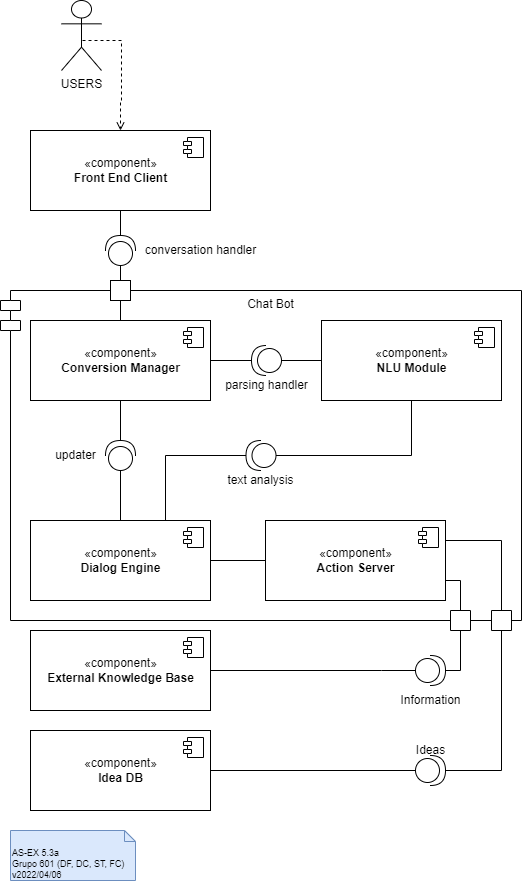

The diagram above was exported from draw.io. Its source (the exported page's mxGraphModel, read from the mxfile embedded in the PNG):
<mxGraphModel dx="466" dy="534" grid="1" gridSize="10" guides="1" tooltips="1" connect="1" arrows="1" fold="1" page="1" pageScale="1" pageWidth="827" pageHeight="1169" math="0" shadow="0">
  <root>
    <mxCell id="0" />
    <mxCell id="1" parent="0" />
    <mxCell id="Dbsa_Fb1JdHvtEZcZaYi-17" value="Chat Bot" style="shape=module;align=left;spacingLeft=20;align=center;verticalAlign=top;" parent="1" vertex="1">
      <mxGeometry x="199" y="400" width="521" height="330" as="geometry" />
    </mxCell>
    <mxCell id="UELkaroANvA7ppI7aCa5-1" value="AS-EX 5.3a&lt;br&gt;Grupo 601 (DF, DC, ST, FC)&lt;br&gt;v2022/04/06" style="shape=note2;boundedLbl=1;whiteSpace=wrap;html=1;size=11;verticalAlign=top;align=left;fontSize=9;fillColor=#dae8fc;strokeColor=#6c8ebf;" parent="1" vertex="1">
      <mxGeometry x="209" y="940" width="125" height="50" as="geometry" />
    </mxCell>
    <mxCell id="G4uTPBN9B1bp6mXsDa_s-3" style="edgeStyle=orthogonalEdgeStyle;rounded=0;orthogonalLoop=1;jettySize=auto;html=1;exitX=0.5;exitY=0;exitDx=0;exitDy=0;endArrow=none;endFill=0;" parent="1" source="zjhK3dmwDyuoa3nDk_kx-5" target="G4uTPBN9B1bp6mXsDa_s-1" edge="1">
      <mxGeometry relative="1" as="geometry" />
    </mxCell>
    <mxCell id="TA7NmAq-p_a1P2Is9fuW-11" style="edgeStyle=orthogonalEdgeStyle;rounded=0;orthogonalLoop=1;jettySize=auto;html=1;exitX=0.5;exitY=1;exitDx=0;exitDy=0;endArrow=none;endFill=0;entryX=0;entryY=0.5;entryDx=0;entryDy=0;entryPerimeter=0;" parent="1" source="zjhK3dmwDyuoa3nDk_kx-7" target="TA7NmAq-p_a1P2Is9fuW-7" edge="1">
      <mxGeometry relative="1" as="geometry" />
    </mxCell>
    <mxCell id="Dbsa_Fb1JdHvtEZcZaYi-22" style="edgeStyle=orthogonalEdgeStyle;rounded=0;orthogonalLoop=1;jettySize=auto;html=1;exitX=1;exitY=0.5;exitDx=0;exitDy=0;entryX=0;entryY=0.5;entryDx=0;entryDy=0;endArrow=none;endFill=0;" parent="1" source="zjhK3dmwDyuoa3nDk_kx-11" target="zjhK3dmwDyuoa3nDk_kx-13" edge="1">
      <mxGeometry relative="1" as="geometry" />
    </mxCell>
    <mxCell id="Dbsa_Fb1JdHvtEZcZaYi-20" style="edgeStyle=orthogonalEdgeStyle;rounded=0;orthogonalLoop=1;jettySize=auto;html=1;exitX=0;exitY=0.5;exitDx=0;exitDy=0;entryX=1;entryY=0.5;entryDx=0;entryDy=0;endArrow=none;endFill=0;startArrow=none;exitPerimeter=0;" parent="1" source="TA7NmAq-p_a1P2Is9fuW-1" target="zjhK3dmwDyuoa3nDk_kx-19" edge="1">
      <mxGeometry relative="1" as="geometry" />
    </mxCell>
    <mxCell id="Dbsa_Fb1JdHvtEZcZaYi-16" value="" style="edgeStyle=orthogonalEdgeStyle;rounded=0;orthogonalLoop=1;jettySize=auto;html=1;dashed=1;endArrow=open;endFill=0;exitX=0.5;exitY=0.5;exitDx=0;exitDy=0;exitPerimeter=0;entryX=0.5;entryY=0;entryDx=0;entryDy=0;" parent="1" source="Dbsa_Fb1JdHvtEZcZaYi-15" target="zjhK3dmwDyuoa3nDk_kx-3" edge="1">
      <mxGeometry relative="1" as="geometry">
        <Array as="points">
          <mxPoint x="320" y="150" />
          <mxPoint x="320" y="210" />
          <mxPoint x="319" y="210" />
        </Array>
      </mxGeometry>
    </mxCell>
    <mxCell id="Dbsa_Fb1JdHvtEZcZaYi-15" value="USERS" style="shape=umlActor;verticalLabelPosition=bottom;verticalAlign=top;html=1;" parent="1" vertex="1">
      <mxGeometry x="260" y="110" width="40" height="70" as="geometry" />
    </mxCell>
    <mxCell id="Dbsa_Fb1JdHvtEZcZaYi-27" style="edgeStyle=orthogonalEdgeStyle;rounded=0;orthogonalLoop=1;jettySize=auto;html=1;exitX=1;exitY=0.5;exitDx=0;exitDy=0;exitPerimeter=0;entryX=0.5;entryY=1;entryDx=0;entryDy=0;endArrow=none;endFill=0;" parent="1" source="Dbsa_Fb1JdHvtEZcZaYi-25" target="zjhK3dmwDyuoa3nDk_kx-3" edge="1">
      <mxGeometry relative="1" as="geometry" />
    </mxCell>
    <mxCell id="Dbsa_Fb1JdHvtEZcZaYi-25" value="" style="shape=providedRequiredInterface;html=1;verticalLabelPosition=bottom;sketch=0;rotation=-90;" parent="1" vertex="1">
      <mxGeometry x="304" y="345" width="30" height="30" as="geometry" />
    </mxCell>
    <mxCell id="G4uTPBN9B1bp6mXsDa_s-4" style="edgeStyle=orthogonalEdgeStyle;rounded=0;orthogonalLoop=1;jettySize=auto;html=1;exitX=0.5;exitY=0;exitDx=0;exitDy=0;entryX=0;entryY=0.5;entryDx=0;entryDy=0;entryPerimeter=0;endArrow=none;endFill=0;" parent="1" source="G4uTPBN9B1bp6mXsDa_s-1" target="Dbsa_Fb1JdHvtEZcZaYi-25" edge="1">
      <mxGeometry relative="1" as="geometry" />
    </mxCell>
    <mxCell id="G4uTPBN9B1bp6mXsDa_s-1" value="" style="rounded=0;whiteSpace=wrap;html=1;" parent="1" vertex="1">
      <mxGeometry x="309" y="390" width="20" height="20" as="geometry" />
    </mxCell>
    <mxCell id="G4uTPBN9B1bp6mXsDa_s-7" value="" style="rounded=0;whiteSpace=wrap;html=1;rotation=90;" parent="1" vertex="1">
      <mxGeometry x="690" y="720" width="20" height="20" as="geometry" />
    </mxCell>
    <mxCell id="G4uTPBN9B1bp6mXsDa_s-8" value="" style="edgeStyle=orthogonalEdgeStyle;rounded=0;orthogonalLoop=1;jettySize=auto;html=1;exitX=1;exitY=0.25;exitDx=0;exitDy=0;entryX=0;entryY=0.5;entryDx=0;entryDy=0;endArrow=none;endFill=0;" parent="1" source="zjhK3dmwDyuoa3nDk_kx-13" target="G4uTPBN9B1bp6mXsDa_s-7" edge="1">
      <mxGeometry relative="1" as="geometry">
        <mxPoint x="700" y="735" as="sourcePoint" />
        <mxPoint x="960" y="755" as="targetPoint" />
        <Array as="points">
          <mxPoint x="640" y="650" />
          <mxPoint x="640" y="650" />
        </Array>
      </mxGeometry>
    </mxCell>
    <mxCell id="zjhK3dmwDyuoa3nDk_kx-16" style="edgeStyle=orthogonalEdgeStyle;rounded=0;orthogonalLoop=1;jettySize=auto;html=1;exitX=1;exitY=0.5;exitDx=0;exitDy=0;entryX=1;entryY=0.5;entryDx=0;entryDy=0;entryPerimeter=0;endArrow=none;endFill=0;" edge="1" parent="1" source="G4uTPBN9B1bp6mXsDa_s-9" target="TA7NmAq-p_a1P2Is9fuW-5">
      <mxGeometry relative="1" as="geometry">
        <Array as="points">
          <mxPoint x="659" y="780" />
        </Array>
      </mxGeometry>
    </mxCell>
    <mxCell id="G4uTPBN9B1bp6mXsDa_s-9" value="" style="rounded=0;whiteSpace=wrap;html=1;rotation=90;" parent="1" vertex="1">
      <mxGeometry x="649" y="720" width="20" height="20" as="geometry" />
    </mxCell>
    <mxCell id="TA7NmAq-p_a1P2Is9fuW-4" style="edgeStyle=orthogonalEdgeStyle;rounded=0;orthogonalLoop=1;jettySize=auto;html=1;exitX=1;exitY=0.5;exitDx=0;exitDy=0;exitPerimeter=0;entryX=1;entryY=0.5;entryDx=0;entryDy=0;endArrow=none;endFill=0;" parent="1" source="TA7NmAq-p_a1P2Is9fuW-1" target="G4uTPBN9B1bp6mXsDa_s-7" edge="1">
      <mxGeometry relative="1" as="geometry" />
    </mxCell>
    <mxCell id="TA7NmAq-p_a1P2Is9fuW-1" value="" style="shape=providedRequiredInterface;html=1;verticalLabelPosition=bottom;sketch=0;rotation=-180;flipH=1;" parent="1" vertex="1">
      <mxGeometry x="614" y="865" width="30" height="30" as="geometry" />
    </mxCell>
    <mxCell id="TA7NmAq-p_a1P2Is9fuW-6" style="edgeStyle=orthogonalEdgeStyle;rounded=0;orthogonalLoop=1;jettySize=auto;html=1;exitX=0;exitY=0.5;exitDx=0;exitDy=0;exitPerimeter=0;entryX=1;entryY=0.5;entryDx=0;entryDy=0;endArrow=none;endFill=0;" parent="1" source="TA7NmAq-p_a1P2Is9fuW-5" target="zjhK3dmwDyuoa3nDk_kx-17" edge="1">
      <mxGeometry relative="1" as="geometry">
        <Array as="points">
          <mxPoint x="580" y="780" />
          <mxPoint x="580" y="780" />
        </Array>
      </mxGeometry>
    </mxCell>
    <mxCell id="TA7NmAq-p_a1P2Is9fuW-5" value="" style="shape=providedRequiredInterface;html=1;verticalLabelPosition=bottom;sketch=0;rotation=-180;flipH=1;" parent="1" vertex="1">
      <mxGeometry x="614" y="765" width="30" height="30" as="geometry" />
    </mxCell>
    <mxCell id="TA7NmAq-p_a1P2Is9fuW-12" style="edgeStyle=orthogonalEdgeStyle;rounded=0;orthogonalLoop=1;jettySize=auto;html=1;exitX=1;exitY=0.5;exitDx=0;exitDy=0;exitPerimeter=0;endArrow=none;endFill=0;entryX=0.75;entryY=0;entryDx=0;entryDy=0;" parent="1" source="TA7NmAq-p_a1P2Is9fuW-7" target="zjhK3dmwDyuoa3nDk_kx-11" edge="1">
      <mxGeometry relative="1" as="geometry" />
    </mxCell>
    <mxCell id="TA7NmAq-p_a1P2Is9fuW-7" value="" style="shape=providedRequiredInterface;html=1;verticalLabelPosition=bottom;sketch=0;rotation=-180;" parent="1" vertex="1">
      <mxGeometry x="444.5" y="550" width="30" height="30" as="geometry" />
    </mxCell>
    <mxCell id="7b9g7WU66VAUXIMc8pyj-1" value="conversation handler" style="text;html=1;resizable=0;autosize=1;align=center;verticalAlign=middle;points=[];fillColor=none;strokeColor=none;rounded=0;" parent="1" vertex="1">
      <mxGeometry x="334" y="350" width="130" height="20" as="geometry" />
    </mxCell>
    <mxCell id="7b9g7WU66VAUXIMc8pyj-2" value="Ideas" style="text;html=1;resizable=0;autosize=1;align=center;verticalAlign=middle;points=[];fillColor=none;strokeColor=none;rounded=0;" parent="1" vertex="1">
      <mxGeometry x="609" y="850" width="40" height="20" as="geometry" />
    </mxCell>
    <mxCell id="7b9g7WU66VAUXIMc8pyj-3" value="Information" style="text;html=1;resizable=0;autosize=1;align=center;verticalAlign=middle;points=[];fillColor=none;strokeColor=none;rounded=0;" parent="1" vertex="1">
      <mxGeometry x="589" y="800" width="80" height="20" as="geometry" />
    </mxCell>
    <mxCell id="zjhK3dmwDyuoa3nDk_kx-3" value="«component»&lt;br&gt;&lt;b&gt;Front End Client&lt;/b&gt;" style="html=1;dropTarget=0;" vertex="1" parent="1">
      <mxGeometry x="229" y="240" width="180" height="80" as="geometry" />
    </mxCell>
    <mxCell id="zjhK3dmwDyuoa3nDk_kx-4" value="" style="shape=module;jettyWidth=8;jettyHeight=4;" vertex="1" parent="zjhK3dmwDyuoa3nDk_kx-3">
      <mxGeometry x="1" width="20" height="20" relative="1" as="geometry">
        <mxPoint x="-27" y="7" as="offset" />
      </mxGeometry>
    </mxCell>
    <mxCell id="zjhK3dmwDyuoa3nDk_kx-5" value="«component»&lt;br&gt;&lt;b&gt;Conversion Manager&lt;/b&gt;" style="html=1;dropTarget=0;" vertex="1" parent="1">
      <mxGeometry x="229" y="430" width="180" height="80" as="geometry" />
    </mxCell>
    <mxCell id="zjhK3dmwDyuoa3nDk_kx-6" value="" style="shape=module;jettyWidth=8;jettyHeight=4;" vertex="1" parent="zjhK3dmwDyuoa3nDk_kx-5">
      <mxGeometry x="1" width="20" height="20" relative="1" as="geometry">
        <mxPoint x="-27" y="7" as="offset" />
      </mxGeometry>
    </mxCell>
    <mxCell id="zjhK3dmwDyuoa3nDk_kx-7" value="«component»&lt;br&gt;&lt;b&gt;NLU Module&lt;/b&gt;" style="html=1;dropTarget=0;" vertex="1" parent="1">
      <mxGeometry x="520" y="430" width="180" height="80" as="geometry" />
    </mxCell>
    <mxCell id="zjhK3dmwDyuoa3nDk_kx-8" value="" style="shape=module;jettyWidth=8;jettyHeight=4;" vertex="1" parent="zjhK3dmwDyuoa3nDk_kx-7">
      <mxGeometry x="1" width="20" height="20" relative="1" as="geometry">
        <mxPoint x="-27" y="7" as="offset" />
      </mxGeometry>
    </mxCell>
    <mxCell id="zjhK3dmwDyuoa3nDk_kx-11" value="«component»&lt;br&gt;&lt;b&gt;Dialog Engine&lt;/b&gt;" style="html=1;dropTarget=0;" vertex="1" parent="1">
      <mxGeometry x="229" y="630" width="180" height="80" as="geometry" />
    </mxCell>
    <mxCell id="zjhK3dmwDyuoa3nDk_kx-12" value="" style="shape=module;jettyWidth=8;jettyHeight=4;" vertex="1" parent="zjhK3dmwDyuoa3nDk_kx-11">
      <mxGeometry x="1" width="20" height="20" relative="1" as="geometry">
        <mxPoint x="-27" y="7" as="offset" />
      </mxGeometry>
    </mxCell>
    <mxCell id="zjhK3dmwDyuoa3nDk_kx-15" style="edgeStyle=orthogonalEdgeStyle;rounded=0;orthogonalLoop=1;jettySize=auto;html=1;exitX=1;exitY=0.75;exitDx=0;exitDy=0;entryX=0;entryY=0.5;entryDx=0;entryDy=0;endArrow=none;endFill=0;" edge="1" parent="1" source="zjhK3dmwDyuoa3nDk_kx-13" target="G4uTPBN9B1bp6mXsDa_s-9">
      <mxGeometry relative="1" as="geometry" />
    </mxCell>
    <mxCell id="zjhK3dmwDyuoa3nDk_kx-13" value="«component»&lt;br&gt;&lt;b&gt;Action Server&lt;/b&gt;" style="html=1;dropTarget=0;" vertex="1" parent="1">
      <mxGeometry x="464" y="630" width="180" height="80" as="geometry" />
    </mxCell>
    <mxCell id="zjhK3dmwDyuoa3nDk_kx-14" value="" style="shape=module;jettyWidth=8;jettyHeight=4;" vertex="1" parent="zjhK3dmwDyuoa3nDk_kx-13">
      <mxGeometry x="1" width="20" height="20" relative="1" as="geometry">
        <mxPoint x="-27" y="7" as="offset" />
      </mxGeometry>
    </mxCell>
    <mxCell id="zjhK3dmwDyuoa3nDk_kx-17" value="«component»&lt;br&gt;&lt;b&gt;External Knowledge Base&lt;/b&gt;" style="html=1;dropTarget=0;" vertex="1" parent="1">
      <mxGeometry x="229" y="740" width="180" height="80" as="geometry" />
    </mxCell>
    <mxCell id="zjhK3dmwDyuoa3nDk_kx-18" value="" style="shape=module;jettyWidth=8;jettyHeight=4;" vertex="1" parent="zjhK3dmwDyuoa3nDk_kx-17">
      <mxGeometry x="1" width="20" height="20" relative="1" as="geometry">
        <mxPoint x="-27" y="7" as="offset" />
      </mxGeometry>
    </mxCell>
    <mxCell id="zjhK3dmwDyuoa3nDk_kx-19" value="«component»&lt;br&gt;&lt;b&gt;Idea DB&lt;/b&gt;" style="html=1;dropTarget=0;" vertex="1" parent="1">
      <mxGeometry x="229" y="840" width="180" height="80" as="geometry" />
    </mxCell>
    <mxCell id="zjhK3dmwDyuoa3nDk_kx-20" value="" style="shape=module;jettyWidth=8;jettyHeight=4;" vertex="1" parent="zjhK3dmwDyuoa3nDk_kx-19">
      <mxGeometry x="1" width="20" height="20" relative="1" as="geometry">
        <mxPoint x="-27" y="7" as="offset" />
      </mxGeometry>
    </mxCell>
    <mxCell id="hgrFBZtazIVx2CMFWhfm-3" style="edgeStyle=orthogonalEdgeStyle;rounded=0;orthogonalLoop=1;jettySize=auto;html=1;exitX=0;exitY=0.5;exitDx=0;exitDy=0;exitPerimeter=0;entryX=0;entryY=0.5;entryDx=0;entryDy=0;endArrow=none;endFill=0;" edge="1" parent="1" source="hgrFBZtazIVx2CMFWhfm-2" target="zjhK3dmwDyuoa3nDk_kx-7">
      <mxGeometry relative="1" as="geometry" />
    </mxCell>
    <mxCell id="hgrFBZtazIVx2CMFWhfm-4" style="edgeStyle=orthogonalEdgeStyle;rounded=0;orthogonalLoop=1;jettySize=auto;html=1;exitX=1;exitY=0.5;exitDx=0;exitDy=0;exitPerimeter=0;entryX=1;entryY=0.5;entryDx=0;entryDy=0;endArrow=none;endFill=0;" edge="1" parent="1" source="hgrFBZtazIVx2CMFWhfm-2" target="zjhK3dmwDyuoa3nDk_kx-5">
      <mxGeometry relative="1" as="geometry" />
    </mxCell>
    <mxCell id="hgrFBZtazIVx2CMFWhfm-2" value="" style="shape=providedRequiredInterface;html=1;verticalLabelPosition=bottom;sketch=0;rotation=-180;" vertex="1" parent="1">
      <mxGeometry x="450" y="455" width="30" height="30" as="geometry" />
    </mxCell>
    <mxCell id="hgrFBZtazIVx2CMFWhfm-5" value="parsing handler" style="text;html=1;resizable=0;autosize=1;align=center;verticalAlign=middle;points=[];fillColor=none;strokeColor=none;rounded=0;" vertex="1" parent="1">
      <mxGeometry x="415" y="485" width="100" height="20" as="geometry" />
    </mxCell>
    <mxCell id="hgrFBZtazIVx2CMFWhfm-8" style="edgeStyle=orthogonalEdgeStyle;rounded=0;orthogonalLoop=1;jettySize=auto;html=1;exitX=1;exitY=0.5;exitDx=0;exitDy=0;exitPerimeter=0;entryX=0.5;entryY=1;entryDx=0;entryDy=0;endArrow=none;endFill=0;" edge="1" parent="1" source="hgrFBZtazIVx2CMFWhfm-7" target="zjhK3dmwDyuoa3nDk_kx-5">
      <mxGeometry relative="1" as="geometry" />
    </mxCell>
    <mxCell id="hgrFBZtazIVx2CMFWhfm-9" style="edgeStyle=orthogonalEdgeStyle;rounded=0;orthogonalLoop=1;jettySize=auto;html=1;exitX=0;exitY=0.5;exitDx=0;exitDy=0;exitPerimeter=0;entryX=0.5;entryY=0;entryDx=0;entryDy=0;endArrow=none;endFill=0;" edge="1" parent="1" source="hgrFBZtazIVx2CMFWhfm-7" target="zjhK3dmwDyuoa3nDk_kx-11">
      <mxGeometry relative="1" as="geometry" />
    </mxCell>
    <mxCell id="hgrFBZtazIVx2CMFWhfm-7" value="" style="shape=providedRequiredInterface;html=1;verticalLabelPosition=bottom;sketch=0;rotation=-90;" vertex="1" parent="1">
      <mxGeometry x="304" y="550" width="30" height="30" as="geometry" />
    </mxCell>
    <mxCell id="hgrFBZtazIVx2CMFWhfm-10" value="updater" style="text;html=1;resizable=0;autosize=1;align=center;verticalAlign=middle;points=[];fillColor=none;strokeColor=none;rounded=0;" vertex="1" parent="1">
      <mxGeometry x="244" y="555" width="60" height="20" as="geometry" />
    </mxCell>
    <mxCell id="hgrFBZtazIVx2CMFWhfm-11" value="text analysis" style="text;html=1;resizable=0;autosize=1;align=center;verticalAlign=middle;points=[];fillColor=none;strokeColor=none;rounded=0;" vertex="1" parent="1">
      <mxGeometry x="419.5" y="580" width="80" height="20" as="geometry" />
    </mxCell>
  </root>
</mxGraphModel>